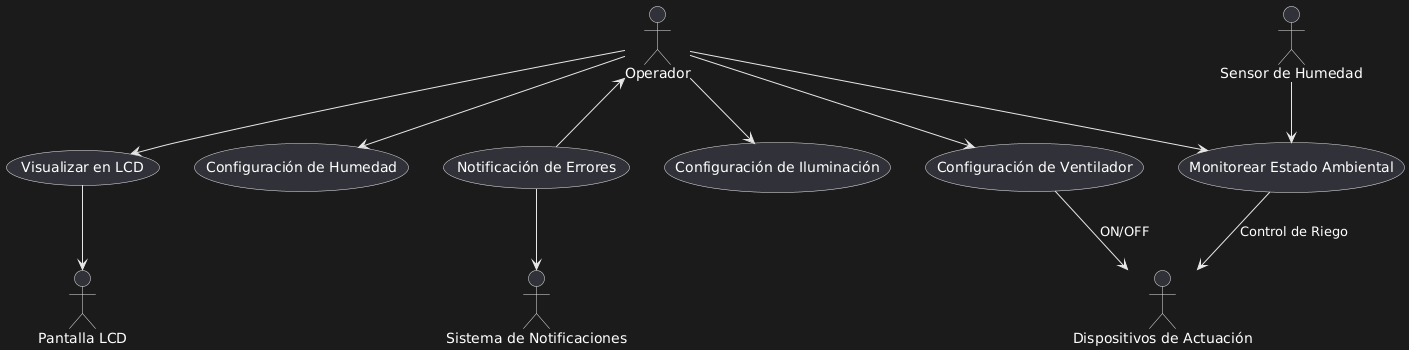

The diagram above was rendered by PlantUML. Its source (embedded in the PNG):
@startuml
actor Operador
actor "Sensor de Humedad" as Sensor
actor "Dispositivos de Actuación" as Actuador
actor "Pantalla LCD" as LCD
actor "Sistema de Notificaciones" as Notificaciones

Operador --> (Monitorear Estado Ambiental)
Operador --> (Visualizar en LCD)
Operador --> (Configuración de Humedad)
Operador --> (Configuración de Ventilador)
Operador --> (Configuración de Iluminación)
Operador <-- (Notificación de Errores)
Sensor --> (Monitorear Estado Ambiental)
(Monitorear Estado Ambiental) --> Actuador : Control de Riego
(Configuración de Ventilador) --> Actuador : ON/OFF
(Visualizar en LCD) --> LCD
(Notificación de Errores) --> Notificaciones
@enduml